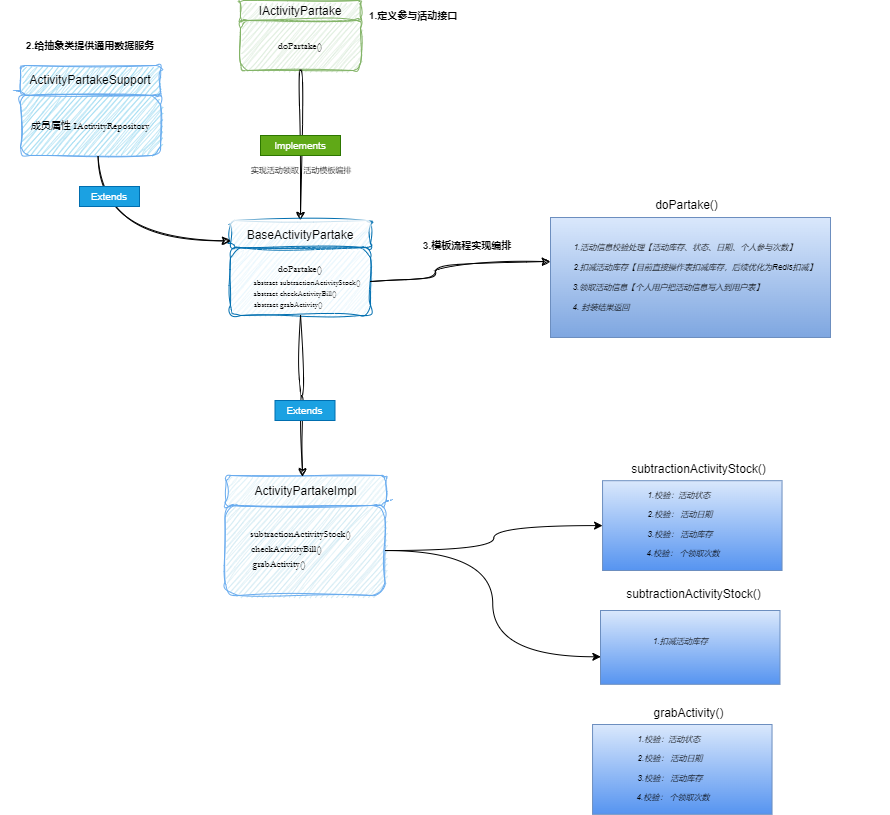

The diagram above was exported from draw.io. Its source (the exported page's mxGraphModel, read from the mxfile embedded in the PNG):
<mxGraphModel dx="989" dy="521" grid="1" gridSize="10" guides="1" tooltips="1" connect="1" arrows="1" fold="1" page="1" pageScale="1" pageWidth="827" pageHeight="1169" math="0" shadow="0">
  <root>
    <mxCell id="0" />
    <mxCell id="1" parent="0" />
    <mxCell id="VEX0Z_DYspnN6YDV4xEC-30" value="" style="group" vertex="1" connectable="0" parent="1">
      <mxGeometry x="350" y="140" width="120" height="70" as="geometry" />
    </mxCell>
    <mxCell id="VEX0Z_DYspnN6YDV4xEC-31" value="doPartake()" style="rounded=1;fillColor=#d5e8d4;strokeColor=#82b366;sketch=1;curveFitting=1;jiggle=2;fontSize=10;fontFamily=Garamond;" vertex="1" parent="VEX0Z_DYspnN6YDV4xEC-30">
      <mxGeometry y="20" width="120" height="50" as="geometry" />
    </mxCell>
    <mxCell id="VEX0Z_DYspnN6YDV4xEC-32" value="IActivityPartake" style="rounded=1;fillColor=#d5e8d4;strokeColor=#82b366;sketch=1;curveFitting=1;jiggle=2;" vertex="1" parent="VEX0Z_DYspnN6YDV4xEC-30">
      <mxGeometry width="120" height="20" as="geometry" />
    </mxCell>
    <mxCell id="VEX0Z_DYspnN6YDV4xEC-33" value="1.定义参与活动接口" style="text;align=center;verticalAlign=middle;resizable=0;points=[];autosize=1;strokeColor=none;fillColor=none;fontSize=10;labelBackgroundColor=none;labelBorderColor=none;fontStyle=1" vertex="1" parent="1">
      <mxGeometry x="458" y="140" width="130" height="30" as="geometry" />
    </mxCell>
    <mxCell id="VEX0Z_DYspnN6YDV4xEC-34" style="edgeStyle=orthogonalEdgeStyle;orthogonalLoop=1;jettySize=auto;html=1;entryX=0.5;entryY=0;entryDx=0;entryDy=0;curved=1;sketch=1;curveFitting=1;jiggle=2;" edge="1" parent="1" source="VEX0Z_DYspnN6YDV4xEC-31" target="VEX0Z_DYspnN6YDV4xEC-37">
      <mxGeometry relative="1" as="geometry">
        <mxPoint x="400" y="310" as="targetPoint" />
      </mxGeometry>
    </mxCell>
    <mxCell id="VEX0Z_DYspnN6YDV4xEC-35" value="" style="group;spacingTop=4;" vertex="1" connectable="0" parent="1">
      <mxGeometry x="340" y="360" width="165" height="100" as="geometry" />
    </mxCell>
    <mxCell id="VEX0Z_DYspnN6YDV4xEC-36" value="doPartake()&#10;" style="rounded=1;fillColor=#e1f3fc;strokeColor=#006EAF;fontSize=10;fontFamily=Garamond;fontColor=default;container=0;sketch=1;curveFitting=1;jiggle=2;glass=0;spacingTop=-14;" vertex="1" parent="VEX0Z_DYspnN6YDV4xEC-35">
      <mxGeometry y="27.142857142857167" width="140" height="67.85714285714286" as="geometry" />
    </mxCell>
    <mxCell id="VEX0Z_DYspnN6YDV4xEC-37" value="BaseActivityPartake" style="rounded=1;fillColor=#d4edfa;strokeColor=#006EAF;sketch=1;curveFitting=1;jiggle=2;fontColor=default;container=0;gradientColor=none;glass=1;shadow=0;" vertex="1" parent="VEX0Z_DYspnN6YDV4xEC-35">
      <mxGeometry width="140" height="27.142857142857146" as="geometry" />
    </mxCell>
    <mxCell id="VEX0Z_DYspnN6YDV4xEC-38" value="Implements" style="text;align=center;verticalAlign=middle;resizable=0;points=[];autosize=1;fillColor=#60a917;fontColor=#ffffff;strokeColor=#2D7600;fontSize=10;spacing=0;spacingTop=0;" vertex="1" parent="1">
      <mxGeometry x="370" y="275" width="80" height="20" as="geometry" />
    </mxCell>
    <mxCell id="VEX0Z_DYspnN6YDV4xEC-39" value="实现活动领取  活动模板编排" style="text;align=center;verticalAlign=middle;resizable=0;points=[];autosize=1;strokeColor=none;fillColor=none;fontSize=8;" vertex="1" parent="1">
      <mxGeometry x="326" y="295" width="170" height="30" as="geometry" />
    </mxCell>
    <mxCell id="VEX0Z_DYspnN6YDV4xEC-40" value="" style="group" vertex="1" connectable="0" parent="1">
      <mxGeometry x="610" y="330" width="390" height="147" as="geometry" />
    </mxCell>
    <mxCell id="VEX0Z_DYspnN6YDV4xEC-41" value="" style="rounded=0;whiteSpace=wrap;html=1;fillColor=#dae8fc;strokeColor=#6c8ebf;gradientColor=#7ea6e0;" vertex="1" parent="VEX0Z_DYspnN6YDV4xEC-40">
      <mxGeometry x="50" y="27" width="280" height="120" as="geometry" />
    </mxCell>
    <mxCell id="VEX0Z_DYspnN6YDV4xEC-42" value="doPartake()" style="text;html=1;align=center;verticalAlign=middle;resizable=0;points=[];autosize=1;strokeColor=none;fillColor=none;" vertex="1" parent="VEX0Z_DYspnN6YDV4xEC-40">
      <mxGeometry x="141" width="90" height="30" as="geometry" />
    </mxCell>
    <mxCell id="VEX0Z_DYspnN6YDV4xEC-43" value="" style="group" vertex="1" connectable="0" parent="VEX0Z_DYspnN6YDV4xEC-40">
      <mxGeometry y="42" width="390" height="90" as="geometry" />
    </mxCell>
    <mxCell id="VEX0Z_DYspnN6YDV4xEC-44" value="1.活动信息校验处理【活动库存、状态、日期、个人参与次数】" style="text;align=center;verticalAlign=middle;resizable=0;points=[];autosize=1;strokeColor=none;fillColor=none;fontColor=default;fontStyle=2;fontSize=8;" vertex="1" parent="VEX0Z_DYspnN6YDV4xEC-43">
      <mxGeometry x="5" width="360" height="30" as="geometry" />
    </mxCell>
    <mxCell id="VEX0Z_DYspnN6YDV4xEC-45" value="2.扣减活动库存【目前直接操作表扣减库存，后续优化为Redis扣减】" style="text;align=center;verticalAlign=middle;resizable=0;points=[];autosize=1;strokeColor=none;fillColor=none;fontColor=default;fontStyle=2;fontSize=8;" vertex="1" parent="VEX0Z_DYspnN6YDV4xEC-43">
      <mxGeometry y="20" width="390" height="30" as="geometry" />
    </mxCell>
    <mxCell id="VEX0Z_DYspnN6YDV4xEC-46" value=" 3.领取活动信息【个人用户把活动信息写入到用户表】" style="text;align=center;verticalAlign=middle;resizable=0;points=[];autosize=1;strokeColor=none;fillColor=none;fontColor=default;fontStyle=2;fontSize=8;" vertex="1" parent="VEX0Z_DYspnN6YDV4xEC-43">
      <mxGeometry x="13" y="40" width="310" height="30" as="geometry" />
    </mxCell>
    <mxCell id="VEX0Z_DYspnN6YDV4xEC-47" value=" 4. 封装结果返回" style="text;align=center;verticalAlign=middle;resizable=0;points=[];autosize=1;strokeColor=none;fillColor=none;fontColor=default;fontStyle=2;fontSize=8;" vertex="1" parent="VEX0Z_DYspnN6YDV4xEC-43">
      <mxGeometry x="46" y="60" width="110" height="30" as="geometry" />
    </mxCell>
    <mxCell id="VEX0Z_DYspnN6YDV4xEC-48" value="" style="edgeStyle=orthogonalEdgeStyle;orthogonalLoop=1;jettySize=auto;entryX=0.128;entryY=0.302;entryDx=0;entryDy=0;entryPerimeter=0;curved=1;sketch=1;curveFitting=1;jiggle=2;labelBackgroundColor=none;" edge="1" parent="1" source="VEX0Z_DYspnN6YDV4xEC-36" target="VEX0Z_DYspnN6YDV4xEC-45">
      <mxGeometry relative="1" as="geometry" />
    </mxCell>
    <mxCell id="VEX0Z_DYspnN6YDV4xEC-49" value="" style="group" vertex="1" connectable="0" parent="1">
      <mxGeometry x="327" y="407" width="185" height="50" as="geometry" />
    </mxCell>
    <mxCell id="VEX0Z_DYspnN6YDV4xEC-50" value="abstract grabActivity()" style="text;align=center;verticalAlign=middle;resizable=0;points=[];autosize=1;strokeColor=none;fillColor=none;fontSize=8;fontFamily=Garamond;" vertex="1" parent="VEX0Z_DYspnN6YDV4xEC-49">
      <mxGeometry x="6.166666666666666" y="21.69811320754717" width="130" height="30" as="geometry" />
    </mxCell>
    <mxCell id="VEX0Z_DYspnN6YDV4xEC-51" value="abstract checkActivityBill()" style="text;align=center;verticalAlign=middle;resizable=0;points=[];autosize=1;strokeColor=none;fillColor=none;fontSize=8;fontFamily=Garamond;" vertex="1" parent="VEX0Z_DYspnN6YDV4xEC-49">
      <mxGeometry x="3.083333333333333" y="11.320754716981131" width="150" height="30" as="geometry" />
    </mxCell>
    <mxCell id="VEX0Z_DYspnN6YDV4xEC-52" value="abstract subtractionActivityStock()" style="text;align=center;verticalAlign=middle;resizable=0;points=[];autosize=1;strokeColor=none;fillColor=none;fontSize=8;fontFamily=Garamond;" vertex="1" parent="VEX0Z_DYspnN6YDV4xEC-49">
      <mxGeometry width="180" height="30" as="geometry" />
    </mxCell>
    <mxCell id="VEX0Z_DYspnN6YDV4xEC-53" value="" style="group" vertex="1" connectable="0" parent="1">
      <mxGeometry x="130" y="205" width="140" height="90" as="geometry" />
    </mxCell>
    <mxCell id="VEX0Z_DYspnN6YDV4xEC-54" value="成员属性 IActivityRepository" style="rounded=1;fillColor=#87d2ee;strokeColor=#68abee;sketch=1;curveFitting=1;jiggle=2;glass=0;fontSize=10;fontFamily=Garamond;" vertex="1" parent="VEX0Z_DYspnN6YDV4xEC-53">
      <mxGeometry y="30" width="140" height="60" as="geometry" />
    </mxCell>
    <mxCell id="VEX0Z_DYspnN6YDV4xEC-55" value="ActivityPartakeSupport" style="rounded=1;fillColor=#87d2ee;strokeColor=#68abee;sketch=1;curveFitting=1;jiggle=2;glass=0;html=1;whiteSpace=wrap;" vertex="1" parent="VEX0Z_DYspnN6YDV4xEC-53">
      <mxGeometry width="140" height="30" as="geometry" />
    </mxCell>
    <mxCell id="VEX0Z_DYspnN6YDV4xEC-56" style="edgeStyle=orthogonalEdgeStyle;orthogonalLoop=1;jettySize=auto;html=1;entryX=0;entryY=0.75;entryDx=0;entryDy=0;curved=1;sketch=1;curveFitting=1;jiggle=2;exitX=0.554;exitY=1.012;exitDx=0;exitDy=0;exitPerimeter=0;" edge="1" parent="1" source="VEX0Z_DYspnN6YDV4xEC-54" target="VEX0Z_DYspnN6YDV4xEC-37">
      <mxGeometry relative="1" as="geometry" />
    </mxCell>
    <mxCell id="VEX0Z_DYspnN6YDV4xEC-57" value="2.给抽象类提供通用数据服务" style="text;align=center;verticalAlign=middle;resizable=1;points=[];autosize=1;fontSize=10;movable=1;rotatable=1;deletable=1;editable=1;locked=0;connectable=1;fontStyle=1" vertex="1" parent="1">
      <mxGeometry x="110" y="170" width="180" height="30" as="geometry" />
    </mxCell>
    <mxCell id="VEX0Z_DYspnN6YDV4xEC-58" value="Extends" style="text;align=center;verticalAlign=middle;resizable=0;points=[];autosize=1;fillColor=#1ba1e2;fontColor=#ffffff;strokeColor=#006EAF;fontSize=10;spacing=0;spacingTop=0;" vertex="1" parent="1">
      <mxGeometry x="189" y="326" width="60" height="20" as="geometry" />
    </mxCell>
    <mxCell id="VEX0Z_DYspnN6YDV4xEC-59" value="3.模板流程实现编排" style="text;align=center;verticalAlign=middle;resizable=1;points=[];autosize=1;fontSize=10;movable=1;rotatable=1;deletable=1;editable=1;locked=0;connectable=1;fontStyle=1" vertex="1" parent="1">
      <mxGeometry x="512" y="370" width="130" height="30" as="geometry" />
    </mxCell>
    <mxCell id="VEX0Z_DYspnN6YDV4xEC-62" value="" style="group" vertex="1" connectable="0" parent="1">
      <mxGeometry x="345" y="610" width="160" height="130" as="geometry" />
    </mxCell>
    <mxCell id="VEX0Z_DYspnN6YDV4xEC-63" value="" style="rounded=1;fillColor=#c7e5f0;strokeColor=#68abee;sketch=1;curveFitting=1;jiggle=2;glass=0;fontSize=10;fontFamily=Garamond;" vertex="1" parent="VEX0Z_DYspnN6YDV4xEC-62">
      <mxGeometry x="-10.5" y="35" width="160" height="90" as="geometry" />
    </mxCell>
    <mxCell id="VEX0Z_DYspnN6YDV4xEC-64" value="ActivityPartakeImpl" style="rounded=1;fillColor=#d6edf5;strokeColor=#68abee;sketch=1;curveFitting=1;jiggle=2;glass=0;" vertex="1" parent="VEX0Z_DYspnN6YDV4xEC-62">
      <mxGeometry x="-9.5" y="5" width="160" height="30" as="geometry" />
    </mxCell>
    <mxCell id="VEX0Z_DYspnN6YDV4xEC-69" value="" style="group" vertex="1" connectable="0" parent="VEX0Z_DYspnN6YDV4xEC-62">
      <mxGeometry x="-4.5" y="48" width="140" height="59.998113207547135" as="geometry" />
    </mxCell>
    <mxCell id="VEX0Z_DYspnN6YDV4xEC-68" value="subtractionActivityStock()" style="text;align=center;verticalAlign=middle;resizable=0;points=[];autosize=1;strokeColor=none;fillColor=none;fontSize=10;fontFamily=Garamond;fontStyle=0" vertex="1" parent="VEX0Z_DYspnN6YDV4xEC-69">
      <mxGeometry width="140" height="30" as="geometry" />
    </mxCell>
    <mxCell id="VEX0Z_DYspnN6YDV4xEC-67" value="checkActivityBill()" style="text;align=center;verticalAlign=middle;resizable=0;points=[];autosize=1;strokeColor=none;fillColor=none;fontSize=10;fontFamily=Garamond;fontStyle=0" vertex="1" parent="VEX0Z_DYspnN6YDV4xEC-69">
      <mxGeometry x="1.0033333333333303" y="15.000754716981078" width="110" height="30" as="geometry" />
    </mxCell>
    <mxCell id="VEX0Z_DYspnN6YDV4xEC-66" value="grabActivity()" style="text;align=center;verticalAlign=middle;resizable=0;points=[];autosize=1;strokeColor=none;fillColor=none;fontSize=10;fontFamily=Garamond;fontStyle=0" vertex="1" parent="VEX0Z_DYspnN6YDV4xEC-69">
      <mxGeometry x="3.4966666666666697" y="29.998113207547135" width="90" height="30" as="geometry" />
    </mxCell>
    <mxCell id="VEX0Z_DYspnN6YDV4xEC-70" style="edgeStyle=orthogonalEdgeStyle;orthogonalLoop=1;jettySize=auto;html=1;entryX=0.478;entryY=0.037;entryDx=0;entryDy=0;entryPerimeter=0;curved=1;sketch=1;curveFitting=1;jiggle=2;" edge="1" parent="1" source="VEX0Z_DYspnN6YDV4xEC-36" target="VEX0Z_DYspnN6YDV4xEC-64">
      <mxGeometry relative="1" as="geometry" />
    </mxCell>
    <mxCell id="VEX0Z_DYspnN6YDV4xEC-71" value="Extends" style="text;align=center;verticalAlign=middle;resizable=0;points=[];autosize=1;fillColor=#1ba1e2;fontColor=#ffffff;strokeColor=#006EAF;fontSize=10;spacing=0;spacingTop=0;" vertex="1" parent="1">
      <mxGeometry x="384.5" y="540" width="60" height="20" as="geometry" />
    </mxCell>
    <mxCell id="VEX0Z_DYspnN6YDV4xEC-72" value="" style="group" vertex="1" connectable="0" parent="1">
      <mxGeometry x="680" y="600" width="250" height="110" as="geometry" />
    </mxCell>
    <mxCell id="VEX0Z_DYspnN6YDV4xEC-73" value="" style="rounded=0;whiteSpace=wrap;html=1;fillColor=#dae8fc;strokeColor=#6c8ebf;gradientColor=#5694f0;" vertex="1" parent="VEX0Z_DYspnN6YDV4xEC-72">
      <mxGeometry x="32.05128205128205" y="20.20408163265306" width="179.4871794871795" height="89.79591836734694" as="geometry" />
    </mxCell>
    <mxCell id="VEX0Z_DYspnN6YDV4xEC-74" value="subtractionActivityStock()" style="text;html=1;align=center;verticalAlign=middle;resizable=0;points=[];autosize=1;strokeColor=none;fillColor=none;" vertex="1" parent="VEX0Z_DYspnN6YDV4xEC-72">
      <mxGeometry x="47.948717948717956" y="-6" width="160" height="30" as="geometry" />
    </mxCell>
    <mxCell id="VEX0Z_DYspnN6YDV4xEC-84" value="" style="group" vertex="1" connectable="0" parent="VEX0Z_DYspnN6YDV4xEC-72">
      <mxGeometry x="47.9451282051283" y="20.20857142857153" width="130" height="88" as="geometry" />
    </mxCell>
    <mxCell id="VEX0Z_DYspnN6YDV4xEC-76" value="1.校验：活动状态" style="text;align=center;verticalAlign=middle;resizable=0;points=[];autosize=1;strokeColor=none;fillColor=none;fontColor=default;fontStyle=2;fontSize=8;" vertex="1" parent="VEX0Z_DYspnN6YDV4xEC-84">
      <mxGeometry x="1" width="120" height="30" as="geometry" />
    </mxCell>
    <mxCell id="VEX0Z_DYspnN6YDV4xEC-81" value="2.校验： 活动日期" style="text;align=center;verticalAlign=middle;resizable=0;points=[];autosize=1;strokeColor=none;fillColor=none;fontColor=default;fontStyle=2;fontSize=8;" vertex="1" parent="VEX0Z_DYspnN6YDV4xEC-84">
      <mxGeometry x="2" y="19" width="120" height="30" as="geometry" />
    </mxCell>
    <mxCell id="VEX0Z_DYspnN6YDV4xEC-82" value="3.校验： 活动库存" style="text;align=center;verticalAlign=middle;resizable=0;points=[];autosize=1;strokeColor=none;fillColor=none;fontColor=default;fontStyle=2;fontSize=8;" vertex="1" parent="VEX0Z_DYspnN6YDV4xEC-84">
      <mxGeometry x="2" y="39" width="120" height="30" as="geometry" />
    </mxCell>
    <mxCell id="VEX0Z_DYspnN6YDV4xEC-83" value="4.校验： 个领取次数" style="text;align=center;verticalAlign=middle;resizable=0;points=[];autosize=1;strokeColor=none;fillColor=none;fontColor=default;fontStyle=2;fontSize=8;" vertex="1" parent="VEX0Z_DYspnN6YDV4xEC-84">
      <mxGeometry y="58" width="130" height="30" as="geometry" />
    </mxCell>
    <mxCell id="VEX0Z_DYspnN6YDV4xEC-85" style="edgeStyle=orthogonalEdgeStyle;orthogonalLoop=1;jettySize=auto;html=1;entryX=0;entryY=0.5;entryDx=0;entryDy=0;curved=1;" edge="1" parent="1" source="VEX0Z_DYspnN6YDV4xEC-63" target="VEX0Z_DYspnN6YDV4xEC-73">
      <mxGeometry relative="1" as="geometry" />
    </mxCell>
    <mxCell id="VEX0Z_DYspnN6YDV4xEC-100" value="" style="group" vertex="1" connectable="0" parent="1">
      <mxGeometry x="670" y="843.8" width="250" height="110" as="geometry" />
    </mxCell>
    <mxCell id="VEX0Z_DYspnN6YDV4xEC-101" value="" style="rounded=0;whiteSpace=wrap;html=1;fillColor=#dae8fc;strokeColor=#6c8ebf;gradientColor=#5694f0;" vertex="1" parent="VEX0Z_DYspnN6YDV4xEC-100">
      <mxGeometry x="32.05128205128205" y="20.20408163265306" width="179.4871794871795" height="89.79591836734694" as="geometry" />
    </mxCell>
    <mxCell id="VEX0Z_DYspnN6YDV4xEC-102" value="grabActivity()" style="text;html=1;align=center;verticalAlign=middle;resizable=0;points=[];autosize=1;strokeColor=none;fillColor=none;" vertex="1" parent="VEX0Z_DYspnN6YDV4xEC-100">
      <mxGeometry x="82.94871794871796" y="-6" width="90" height="30" as="geometry" />
    </mxCell>
    <mxCell id="VEX0Z_DYspnN6YDV4xEC-103" value="" style="group" vertex="1" connectable="0" parent="VEX0Z_DYspnN6YDV4xEC-100">
      <mxGeometry x="47.9451282051283" y="20.20857142857153" width="130" height="88" as="geometry" />
    </mxCell>
    <mxCell id="VEX0Z_DYspnN6YDV4xEC-104" value="1.校验：活动状态" style="text;align=center;verticalAlign=middle;resizable=0;points=[];autosize=1;strokeColor=none;fillColor=none;fontColor=default;fontStyle=2;fontSize=8;" vertex="1" parent="VEX0Z_DYspnN6YDV4xEC-103">
      <mxGeometry x="1" width="120" height="30" as="geometry" />
    </mxCell>
    <mxCell id="VEX0Z_DYspnN6YDV4xEC-105" value="2.校验： 活动日期" style="text;align=center;verticalAlign=middle;resizable=0;points=[];autosize=1;strokeColor=none;fillColor=none;fontColor=default;fontStyle=2;fontSize=8;" vertex="1" parent="VEX0Z_DYspnN6YDV4xEC-103">
      <mxGeometry x="2" y="19" width="120" height="30" as="geometry" />
    </mxCell>
    <mxCell id="VEX0Z_DYspnN6YDV4xEC-106" value="3.校验： 活动库存" style="text;align=center;verticalAlign=middle;resizable=0;points=[];autosize=1;strokeColor=none;fillColor=none;fontColor=default;fontStyle=2;fontSize=8;" vertex="1" parent="VEX0Z_DYspnN6YDV4xEC-103">
      <mxGeometry x="2" y="39" width="120" height="30" as="geometry" />
    </mxCell>
    <mxCell id="VEX0Z_DYspnN6YDV4xEC-107" value="4.校验： 个领取次数" style="text;align=center;verticalAlign=middle;resizable=0;points=[];autosize=1;strokeColor=none;fillColor=none;fontColor=default;fontStyle=2;fontSize=8;" vertex="1" parent="VEX0Z_DYspnN6YDV4xEC-103">
      <mxGeometry y="58" width="130" height="30" as="geometry" />
    </mxCell>
    <mxCell id="VEX0Z_DYspnN6YDV4xEC-108" value="" style="group" vertex="1" connectable="0" parent="1">
      <mxGeometry x="710.001282051282" y="710" width="179.49" height="133.8" as="geometry" />
    </mxCell>
    <mxCell id="VEX0Z_DYspnN6YDV4xEC-109" value="" style="group" vertex="1" connectable="0" parent="VEX0Z_DYspnN6YDV4xEC-108">
      <mxGeometry y="9" width="179.49" height="104.8" as="geometry" />
    </mxCell>
    <mxCell id="VEX0Z_DYspnN6YDV4xEC-87" value="" style="rounded=0;whiteSpace=wrap;html=1;fillColor=#dae8fc;strokeColor=#6c8ebf;gradientColor=#5694f0;container=0;" vertex="1" parent="VEX0Z_DYspnN6YDV4xEC-109">
      <mxGeometry y="31" width="179.49" height="73.8" as="geometry" />
    </mxCell>
    <mxCell id="VEX0Z_DYspnN6YDV4xEC-88" value="subtractionActivityStock()" style="text;html=1;align=center;verticalAlign=middle;resizable=0;points=[];autosize=1;strokeColor=none;fillColor=none;" vertex="1" parent="VEX0Z_DYspnN6YDV4xEC-109">
      <mxGeometry x="12.897435897435912" width="160" height="30" as="geometry" />
    </mxCell>
    <mxCell id="VEX0Z_DYspnN6YDV4xEC-90" value="1.扣减活动库存" style="text;align=center;verticalAlign=middle;resizable=0;points=[];autosize=1;strokeColor=none;fillColor=none;fontColor=default;fontStyle=2;fontSize=8;" vertex="1" parent="VEX0Z_DYspnN6YDV4xEC-109">
      <mxGeometry x="25.443846153846266" y="47.09857142857152" width="110" height="30" as="geometry" />
    </mxCell>
    <mxCell id="VEX0Z_DYspnN6YDV4xEC-111" style="edgeStyle=orthogonalEdgeStyle;orthogonalLoop=1;jettySize=auto;html=1;entryX=0.002;entryY=0.627;entryDx=0;entryDy=0;entryPerimeter=0;curved=1;" edge="1" parent="1" source="VEX0Z_DYspnN6YDV4xEC-63" target="VEX0Z_DYspnN6YDV4xEC-87">
      <mxGeometry relative="1" as="geometry" />
    </mxCell>
  </root>
</mxGraphModel>